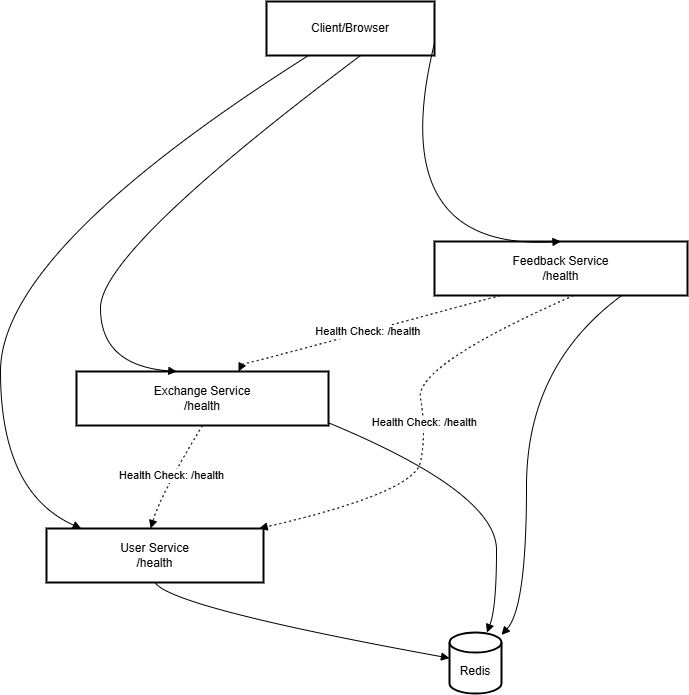

The diagram above was exported from draw.io. Its source (the exported page's mxGraphModel, read from the mxfile embedded in the PNG):
<mxGraphModel dx="1737" dy="-163" grid="1" gridSize="10" guides="1" tooltips="1" connect="1" arrows="1" fold="1" page="1" pageScale="1" pageWidth="850" pageHeight="1100" math="0" shadow="0">
  <root>
    <mxCell id="0" />
    <mxCell id="1" parent="0" />
    <mxCell id="xrLui6xt5eefi2OjV9lw-46" value="Client/Browser" style="whiteSpace=wrap;strokeWidth=2;" vertex="1" parent="1">
      <mxGeometry x="320" y="1200" width="168" height="54" as="geometry" />
    </mxCell>
    <mxCell id="xrLui6xt5eefi2OjV9lw-47" value="User Service&#10;/health" style="whiteSpace=wrap;strokeWidth=2;" vertex="1" parent="1">
      <mxGeometry x="100" y="1727" width="217" height="54" as="geometry" />
    </mxCell>
    <mxCell id="xrLui6xt5eefi2OjV9lw-48" value="Exchange Service&#10;/health" style="whiteSpace=wrap;strokeWidth=2;" vertex="1" parent="1">
      <mxGeometry x="130" y="1570" width="252" height="54" as="geometry" />
    </mxCell>
    <mxCell id="xrLui6xt5eefi2OjV9lw-49" value="Feedback Service&#10;/health" style="whiteSpace=wrap;strokeWidth=2;" vertex="1" parent="1">
      <mxGeometry x="488" y="1440" width="253" height="54" as="geometry" />
    </mxCell>
    <mxCell id="xrLui6xt5eefi2OjV9lw-50" value="Redis" style="shape=cylinder3;boundedLbl=1;backgroundOutline=1;size=10;strokeWidth=2;whiteSpace=wrap;" vertex="1" parent="1">
      <mxGeometry x="503" y="1831" width="52" height="61" as="geometry" />
    </mxCell>
    <mxCell id="xrLui6xt5eefi2OjV9lw-51" value="" style="curved=1;startArrow=none;endArrow=block;exitX=0.25;exitY=1;entryX=0.16;entryY=0;rounded=0;" edge="1" parent="1" source="xrLui6xt5eefi2OjV9lw-46" target="xrLui6xt5eefi2OjV9lw-47">
      <mxGeometry relative="1" as="geometry">
        <Array as="points">
          <mxPoint x="54" y="1449" />
          <mxPoint x="54" y="1691" />
        </Array>
      </mxGeometry>
    </mxCell>
    <mxCell id="xrLui6xt5eefi2OjV9lw-52" value="" style="curved=1;startArrow=none;endArrow=block;exitX=0.56;exitY=1;entryX=0.4;entryY=0.01;rounded=0;" edge="1" parent="1" source="xrLui6xt5eefi2OjV9lw-46" target="xrLui6xt5eefi2OjV9lw-48">
      <mxGeometry relative="1" as="geometry">
        <Array as="points">
          <mxPoint x="154" y="1449" />
          <mxPoint x="154" y="1564" />
        </Array>
      </mxGeometry>
    </mxCell>
    <mxCell id="xrLui6xt5eefi2OjV9lw-53" value="" style="curved=1;startArrow=none;endArrow=block;exitX=1;exitY=0.77;entryX=0.5;entryY=0;rounded=0;" edge="1" parent="1" source="xrLui6xt5eefi2OjV9lw-46" target="xrLui6xt5eefi2OjV9lw-49">
      <mxGeometry relative="1" as="geometry">
        <Array as="points">
          <mxPoint x="437" y="1449" />
        </Array>
      </mxGeometry>
    </mxCell>
    <mxCell id="xrLui6xt5eefi2OjV9lw-54" value="" style="curved=1;startArrow=none;endArrow=block;exitX=0.5;exitY=1;entryX=0;entryY=0.42;rounded=0;" edge="1" parent="1" source="xrLui6xt5eefi2OjV9lw-47" target="xrLui6xt5eefi2OjV9lw-50">
      <mxGeometry relative="1" as="geometry">
        <Array as="points">
          <mxPoint x="225" y="1806" />
        </Array>
      </mxGeometry>
    </mxCell>
    <mxCell id="xrLui6xt5eefi2OjV9lw-55" value="" style="curved=1;startArrow=none;endArrow=block;exitX=1;exitY=0.95;entryX=0.72;entryY=0;rounded=0;" edge="1" parent="1" source="xrLui6xt5eefi2OjV9lw-48" target="xrLui6xt5eefi2OjV9lw-50">
      <mxGeometry relative="1" as="geometry">
        <Array as="points">
          <mxPoint x="550" y="1691" />
          <mxPoint x="550" y="1806" />
        </Array>
      </mxGeometry>
    </mxCell>
    <mxCell id="xrLui6xt5eefi2OjV9lw-56" value="" style="curved=1;startArrow=none;endArrow=block;exitX=0.74;exitY=1;entryX=1.01;entryY=0.03;rounded=0;" edge="1" parent="1" source="xrLui6xt5eefi2OjV9lw-49" target="xrLui6xt5eefi2OjV9lw-50">
      <mxGeometry relative="1" as="geometry">
        <Array as="points">
          <mxPoint x="580" y="1564" />
          <mxPoint x="580" y="1806" />
        </Array>
      </mxGeometry>
    </mxCell>
    <mxCell id="xrLui6xt5eefi2OjV9lw-57" value="Health Check: /health" style="curved=1;dashed=1;dashPattern=2 3;startArrow=none;endArrow=block;exitX=0.5;exitY=1.01;entryX=0.48;entryY=0;rounded=0;" edge="1" parent="1" source="xrLui6xt5eefi2OjV9lw-48" target="xrLui6xt5eefi2OjV9lw-47">
      <mxGeometry relative="1" as="geometry">
        <Array as="points">
          <mxPoint x="215" y="1691" />
        </Array>
      </mxGeometry>
    </mxCell>
    <mxCell id="xrLui6xt5eefi2OjV9lw-58" value="Health Check: /health" style="curved=1;dashed=1;dashPattern=2 3;startArrow=none;endArrow=block;exitX=0.55;exitY=1;entryX=0.98;entryY=0;rounded=0;" edge="1" parent="1" source="xrLui6xt5eefi2OjV9lw-49" target="xrLui6xt5eefi2OjV9lw-47">
      <mxGeometry relative="1" as="geometry">
        <Array as="points">
          <mxPoint x="468" y="1564" />
          <mxPoint x="480" y="1630" />
          <mxPoint x="468" y="1691" />
        </Array>
      </mxGeometry>
    </mxCell>
    <mxCell id="xrLui6xt5eefi2OjV9lw-59" value="Health Check: /health" style="curved=1;dashed=1;dashPattern=2 3;startArrow=none;endArrow=block;exitX=0.26;exitY=1;entryX=0.64;entryY=0.01;rounded=0;" edge="1" parent="1" source="xrLui6xt5eefi2OjV9lw-49" target="xrLui6xt5eefi2OjV9lw-48">
      <mxGeometry relative="1" as="geometry">
        <Array as="points">
          <mxPoint x="295" y="1564" />
        </Array>
      </mxGeometry>
    </mxCell>
  </root>
</mxGraphModel>